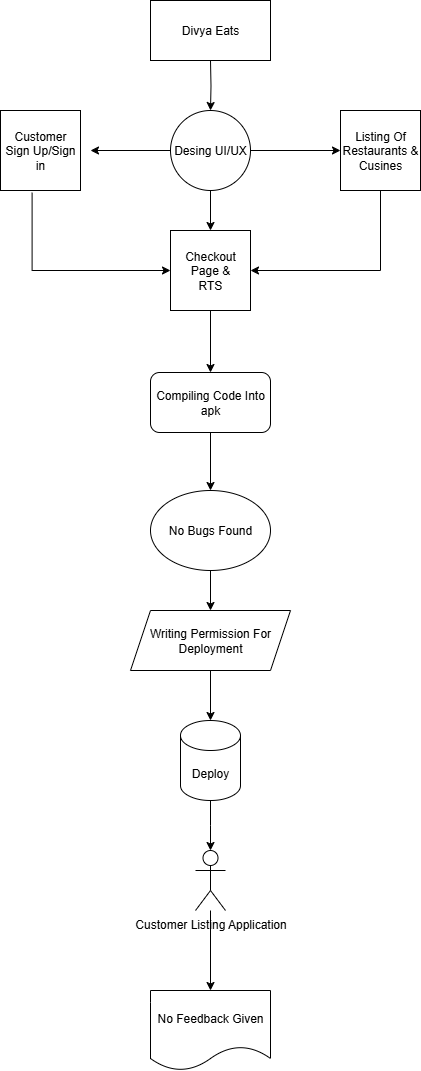

The diagram above was exported from draw.io. Its source (the exported page's mxGraphModel, read from the mxfile embedded in the PNG):
<mxGraphModel dx="1042" dy="562" grid="1" gridSize="10" guides="1" tooltips="1" connect="1" arrows="1" fold="1" page="1" pageScale="1" pageWidth="850" pageHeight="1100" math="0" shadow="0">
  <root>
    <mxCell id="0" />
    <mxCell id="1" parent="0" />
    <mxCell id="CwcTTtD2aURhzp93rCqf-15" value="" style="edgeStyle=orthogonalEdgeStyle;rounded=0;orthogonalLoop=1;jettySize=auto;html=1;" edge="1" parent="1" target="CwcTTtD2aURhzp93rCqf-2">
      <mxGeometry relative="1" as="geometry">
        <mxPoint x="390" y="140" as="sourcePoint" />
      </mxGeometry>
    </mxCell>
    <mxCell id="CwcTTtD2aURhzp93rCqf-16" value="" style="edgeStyle=orthogonalEdgeStyle;rounded=0;orthogonalLoop=1;jettySize=auto;html=1;" edge="1" parent="1" source="CwcTTtD2aURhzp93rCqf-2" target="CwcTTtD2aURhzp93rCqf-3">
      <mxGeometry relative="1" as="geometry" />
    </mxCell>
    <mxCell id="CwcTTtD2aURhzp93rCqf-26" value="" style="edgeStyle=orthogonalEdgeStyle;rounded=0;orthogonalLoop=1;jettySize=auto;html=1;" edge="1" parent="1" source="CwcTTtD2aURhzp93rCqf-2" target="CwcTTtD2aURhzp93rCqf-13">
      <mxGeometry relative="1" as="geometry" />
    </mxCell>
    <mxCell id="CwcTTtD2aURhzp93rCqf-28" value="" style="edgeStyle=orthogonalEdgeStyle;rounded=0;orthogonalLoop=1;jettySize=auto;html=1;" edge="1" parent="1" source="CwcTTtD2aURhzp93rCqf-2">
      <mxGeometry relative="1" as="geometry">
        <mxPoint x="270" y="230" as="targetPoint" />
      </mxGeometry>
    </mxCell>
    <mxCell id="CwcTTtD2aURhzp93rCqf-2" value="Desing UI/UX" style="ellipse;whiteSpace=wrap;html=1;aspect=fixed;" vertex="1" parent="1">
      <mxGeometry x="350" y="190" width="80" height="80" as="geometry" />
    </mxCell>
    <mxCell id="CwcTTtD2aURhzp93rCqf-17" value="" style="edgeStyle=orthogonalEdgeStyle;rounded=0;orthogonalLoop=1;jettySize=auto;html=1;" edge="1" parent="1" source="CwcTTtD2aURhzp93rCqf-3" target="CwcTTtD2aURhzp93rCqf-5">
      <mxGeometry relative="1" as="geometry" />
    </mxCell>
    <mxCell id="CwcTTtD2aURhzp93rCqf-40" style="edgeStyle=orthogonalEdgeStyle;rounded=0;orthogonalLoop=1;jettySize=auto;html=1;exitX=0.395;exitY=1.028;exitDx=0;exitDy=0;exitPerimeter=0;" edge="1" parent="1" source="CwcTTtD2aURhzp93rCqf-14" target="CwcTTtD2aURhzp93rCqf-3">
      <mxGeometry relative="1" as="geometry">
        <mxPoint x="210" y="350" as="sourcePoint" />
        <Array as="points">
          <mxPoint x="212" y="350" />
        </Array>
      </mxGeometry>
    </mxCell>
    <mxCell id="CwcTTtD2aURhzp93rCqf-43" style="edgeStyle=orthogonalEdgeStyle;rounded=0;orthogonalLoop=1;jettySize=auto;html=1;exitX=0.5;exitY=1;exitDx=0;exitDy=0;entryX=1;entryY=0.5;entryDx=0;entryDy=0;" edge="1" parent="1" source="CwcTTtD2aURhzp93rCqf-13" target="CwcTTtD2aURhzp93rCqf-3">
      <mxGeometry relative="1" as="geometry">
        <mxPoint x="570" y="350" as="sourcePoint" />
      </mxGeometry>
    </mxCell>
    <mxCell id="CwcTTtD2aURhzp93rCqf-3" value="Checkout Page &amp;amp;&lt;div&gt;RTS&lt;/div&gt;" style="whiteSpace=wrap;html=1;aspect=fixed;" vertex="1" parent="1">
      <mxGeometry x="350" y="310" width="80" height="80" as="geometry" />
    </mxCell>
    <mxCell id="CwcTTtD2aURhzp93rCqf-18" value="" style="edgeStyle=orthogonalEdgeStyle;rounded=0;orthogonalLoop=1;jettySize=auto;html=1;" edge="1" parent="1" source="CwcTTtD2aURhzp93rCqf-5" target="CwcTTtD2aURhzp93rCqf-6">
      <mxGeometry relative="1" as="geometry" />
    </mxCell>
    <mxCell id="CwcTTtD2aURhzp93rCqf-5" value="Compiling Code Into apk" style="rounded=1;whiteSpace=wrap;html=1;" vertex="1" parent="1">
      <mxGeometry x="330" y="452" width="120" height="60" as="geometry" />
    </mxCell>
    <mxCell id="CwcTTtD2aURhzp93rCqf-19" value="" style="edgeStyle=orthogonalEdgeStyle;rounded=0;orthogonalLoop=1;jettySize=auto;html=1;" edge="1" parent="1" source="CwcTTtD2aURhzp93rCqf-6" target="CwcTTtD2aURhzp93rCqf-7">
      <mxGeometry relative="1" as="geometry" />
    </mxCell>
    <mxCell id="CwcTTtD2aURhzp93rCqf-6" value="No Bugs Found" style="ellipse;whiteSpace=wrap;html=1;" vertex="1" parent="1">
      <mxGeometry x="330" y="570" width="120" height="80" as="geometry" />
    </mxCell>
    <mxCell id="CwcTTtD2aURhzp93rCqf-20" value="" style="edgeStyle=orthogonalEdgeStyle;rounded=0;orthogonalLoop=1;jettySize=auto;html=1;" edge="1" parent="1" source="CwcTTtD2aURhzp93rCqf-7" target="CwcTTtD2aURhzp93rCqf-8">
      <mxGeometry relative="1" as="geometry" />
    </mxCell>
    <mxCell id="CwcTTtD2aURhzp93rCqf-7" value="Writing Permission For Deployment" style="shape=parallelogram;perimeter=parallelogramPerimeter;whiteSpace=wrap;html=1;fixedSize=1;" vertex="1" parent="1">
      <mxGeometry x="310" y="690" width="160" height="60" as="geometry" />
    </mxCell>
    <mxCell id="CwcTTtD2aURhzp93rCqf-21" value="" style="edgeStyle=orthogonalEdgeStyle;rounded=0;orthogonalLoop=1;jettySize=auto;html=1;" edge="1" parent="1" source="CwcTTtD2aURhzp93rCqf-8">
      <mxGeometry relative="1" as="geometry">
        <mxPoint x="390" y="930" as="targetPoint" />
      </mxGeometry>
    </mxCell>
    <mxCell id="CwcTTtD2aURhzp93rCqf-8" value="Deploy" style="shape=cylinder3;whiteSpace=wrap;html=1;boundedLbl=1;backgroundOutline=1;size=15;" vertex="1" parent="1">
      <mxGeometry x="360" y="800" width="60" height="80" as="geometry" />
    </mxCell>
    <mxCell id="CwcTTtD2aURhzp93rCqf-10" value="No Feedback Given" style="shape=document;whiteSpace=wrap;html=1;boundedLbl=1;" vertex="1" parent="1">
      <mxGeometry x="330" y="1070" width="120" height="80" as="geometry" />
    </mxCell>
    <mxCell id="CwcTTtD2aURhzp93rCqf-13" value="Listing Of Restaurants &amp;amp; Cusines" style="whiteSpace=wrap;html=1;aspect=fixed;" vertex="1" parent="1">
      <mxGeometry x="520" y="190" width="80" height="80" as="geometry" />
    </mxCell>
    <mxCell id="CwcTTtD2aURhzp93rCqf-14" value="Customer Sign Up/Sign in" style="whiteSpace=wrap;html=1;aspect=fixed;" vertex="1" parent="1">
      <mxGeometry x="180" y="190" width="80" height="80" as="geometry" />
    </mxCell>
    <mxCell id="CwcTTtD2aURhzp93rCqf-44" value="Divya Eats" style="rounded=0;whiteSpace=wrap;html=1;" vertex="1" parent="1">
      <mxGeometry x="330" y="80" width="120" height="60" as="geometry" />
    </mxCell>
    <mxCell id="CwcTTtD2aURhzp93rCqf-46" value="" style="edgeStyle=orthogonalEdgeStyle;rounded=0;orthogonalLoop=1;jettySize=auto;html=1;" edge="1" parent="1" source="CwcTTtD2aURhzp93rCqf-45" target="CwcTTtD2aURhzp93rCqf-10">
      <mxGeometry relative="1" as="geometry" />
    </mxCell>
    <mxCell id="CwcTTtD2aURhzp93rCqf-45" value="Customer Listing Application" style="shape=umlActor;verticalLabelPosition=bottom;verticalAlign=top;html=1;outlineConnect=0;" vertex="1" parent="1">
      <mxGeometry x="375" y="930" width="30" height="60" as="geometry" />
    </mxCell>
  </root>
</mxGraphModel>